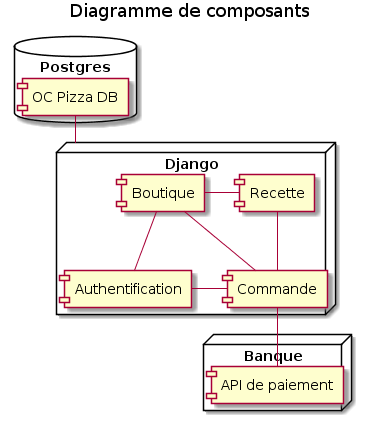

The diagram above was rendered by PlantUML. Its source (embedded in the PNG):
@startuml 08_diagram_component
title Diagramme de composants

node Django {
    [Authentification]
    [Commande]
    [Boutique]
    [Recette]
}
database Postgres {
    [OC Pizza DB]
}

node Banque {
    [API de paiement]
}

[Commande] -- [API de paiement]

[OC Pizza DB] -- Django

[Boutique] - [Recette]
[Authentification] - [Commande]
[Boutique] -- [Authentification]
[Recette] -- [Commande]
[Boutique] -- [Commande]

@enduml